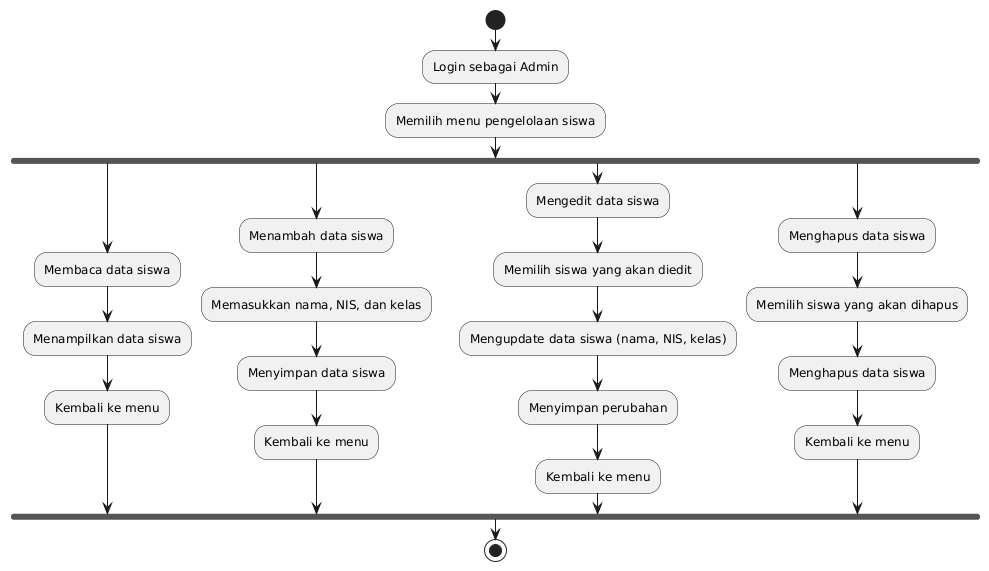

The diagram above was rendered by PlantUML. Its source (embedded in the PNG):
@startuml
start

:Login sebagai Admin;
:Memilih menu pengelolaan siswa;
fork
  :Membaca data siswa;
  :Menampilkan data siswa;
  :Kembali ke menu;
fork again
  :Menambah data siswa;
  :Memasukkan nama, NIS, dan kelas;
  :Menyimpan data siswa;
  :Kembali ke menu;
fork again
  :Mengedit data siswa;
  :Memilih siswa yang akan diedit;
  :Mengupdate data siswa (nama, NIS, kelas);
  :Menyimpan perubahan;
  :Kembali ke menu;
fork again
  :Menghapus data siswa;
  :Memilih siswa yang akan dihapus;
  :Menghapus data siswa;
  :Kembali ke menu;
end fork

stop
@enduml